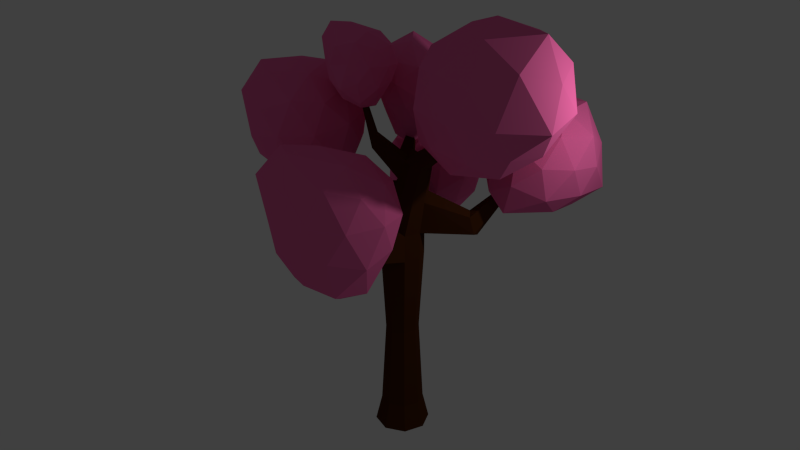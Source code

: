 # Source: Tree_3_C.blend  (saved by Blender 2.77.0; exported with 4.5.12 LTS)
import bpy
from mathutils import Matrix  # noqa: F401  (used for matrix-valued properties, if any)

bpy.ops.wm.read_factory_settings(use_empty=True)
scene = bpy.context.scene
scene.name = 'Scene'

# ---- collections
col_collection_1 = bpy.data.collections.new('Collection 1'); scene.collection.children.link(col_collection_1)

# ---- materials (node trees are filled in below, after node groups)
mat_tronc = bpy.data.materials.new('Tronc')
mat_tronc.alpha_threshold = 0.0
mat_tronc.use_transparent_shadow = False
mat_tronc.diffuse_color = (0.06998, 0.02124, 0.004957, 1.0)
mat_tronc.roughness = 0.5
mat_feuilles_pink = bpy.data.materials.new('Feuilles_pink')
mat_feuilles_pink.alpha_threshold = 0.0
mat_feuilles_pink.use_transparent_shadow = False
mat_feuilles_pink.diffuse_color = (0.9131, 0.1529, 0.4072, 1.0)
mat_feuilles_pink.roughness = 0.5

# ---- material node trees

# ---- world
world_world = bpy.data.worlds.new('World'); scene.world = world_world
world_world.color = (0.05088, 0.05088, 0.05088)
world_world.use_sun_shadow = False
world_world.sun_shadow_jitter_overblur = 0.0
world_world.cycles.sampling_method = 'NONE'
world_world.cycles.sample_map_resolution = 256

# ---- lights
light_lamp = bpy.data.lights.new('Lamp', 'POINT')
light_lamp.transmission_factor = 0.0
light_lamp.cutoff_distance = 30.0
light_lamp.energy = 100.0
light_lamp.shadow_buffer_clip_start = 1.001
light_lamp.shadow_soft_size = 0.1
light_lamp.shadow_maximum_resolution = 0.006
light_lamp.use_absolute_resolution = True
light_lamp.cycles.use_multiple_importance_sampling = False

# ---- meshes
me_cylinder = bpy.data.meshes.new('Cylinder')
me_cylinder.from_pydata([(4.531, -0.05615, 7.436), (6.806, -1.723, 8.682), (3.662, -2.752, 8.682), (1.347, -0.05615, 8.554), (3.662, 2.64, 8.682), (6.806, 1.61, 8.682), (5.506, -2.752, 10.7), (2.256, -1.723, 10.7), (1.695, 1.94, 10.69), (5.696, 3.246, 10.68), (7.736, 0.1786, 10.7), (4.792, -0.05615, 12.28), (3.849, -1.641, 7.645), (5.868, -1.036, 7.772), (5.357, -2.62, 8.505), (7.206, -0.05615, 8.505), (5.868, 0.9233, 7.772), (1.887, -0.05615, 7.645), (2.196, -1.641, 8.377), (4.02, 1.529, 7.772), (2.196, 1.529, 8.377), (5.357, 2.508, 8.505), (8.181, -1.057, 9.564), (7.914, 1.158, 9.69), (4.81, -3.226, 9.69), (6.658, -2.62, 9.69), (1.54, -1.036, 9.69), (2.683, -2.62, 9.69), (2.683, 2.508, 9.69), (1.54, 0.9233, 9.69), (6.379, 2.508, 9.69), (4.531, 3.113, 9.69), (6.956, -1.641, 11.21), (3.704, -2.62, 10.88), (1.295, 0.2734, 10.87), (3.704, 2.725, 10.88), (6.991, 2.135, 10.86), (5.303, -1.641, 11.94), (6.741, 0.5501, 11.93), (3.194, -1.036, 11.61), (2.632, 1.253, 11.6), (5.337, 2.135, 11.59), (-2.741, 0.2931, 6.987), (-3.151, -1.559, 8.632), (-3.773, -2.473, 6.655), (-4.897, -0.1203, 5.334), (-5.041, 2.181, 6.917), (-3.935, 1.317, 8.793), (-5.575, -3.157, 8.322), (-6.71, -2.294, 6.381), (-7.719, 0.8637, 6.213), (-6.872, 1.496, 8.519), (-5.704, -0.8153, 9.578), (-8.216, -1.384, 8.437), (-2.795, -1.153, 6.548), (-2.529, -0.6582, 7.848), (-3.135, -2.284, 7.653), (-3.23, -0.05606, 8.91), (-2.99, 1.032, 7.943), (-3.707, 0.1993, 5.423), (-4.088, -1.42, 5.73), (-3.64, 1.54, 6.84), (-4.834, 1.316, 5.884), (-4.341, 2.142, 7.902), (-4.27, -1.31, 9.371), (-4.731, 0.3809, 9.466), (-4.5, -3.222, 7.604), (-4.135, -2.684, 8.766), (-5.914, -1.358, 5.707), (-5.227, -2.716, 6.33), (-6.433, 1.71, 6.579), (-6.375, 0.3328, 5.802), (-5.418, 1.739, 8.844), (-6.068, 2.247, 7.741), (-6.024, -2.364, 9.401), (-6.304, -3.119, 7.272), (-7.64, -0.639, 5.935), (-7.561, 1.494, 7.531), (-6.458, 0.4858, 9.305), (-7.317, -2.631, 8.583), (-7.376, -1.254, 9.36), (-7.655, -2.009, 7.231), (-8.341, -0.03686, 6.997), (-7.751, 0.2185, 8.487), (5.615, 3.684, 5.399), (6.916, 4.926, 6.936), (5.673, 2.43, 7.192), (3.195, 2.122, 6.008), (3.116, 4.905, 5.181), (5.336, 7.043, 5.233), (5.488, 4.494, 8.598), (3.21, 2.875, 7.675), (1.167, 4.193, 6.689), (2.873, 6.901, 6.583), (5.221, 6.914, 7.667), (2.875, 5.961, 8.608), (5.866, 2.609, 6.1), (6.616, 4.242, 6.041), (6.65, 3.504, 7.095), (6.452, 6.459, 5.754), (5.687, 5.141, 5.31), (4.035, 2.074, 5.429), (4.52, 1.864, 6.517), (4.382, 4.229, 5.009), (3.017, 3.319, 5.335), (4.218, 5.858, 5.182), (6.384, 6.14, 7.374), (5.455, 7.627, 6.184), (5.93, 3.39, 8.081), (6.66, 4.858, 7.93), (3.09, 2.292, 7.131), (4.471, 2.299, 7.768), (2.039, 4.653, 5.856), (2.161, 3.191, 6.4), (4.075, 7.62, 5.547), (2.77, 6.12, 5.705), (5.455, 6.161, 8.581), (4.328, 3.473, 8.185), (1.632, 3.248, 7.411), (1.793, 5.926, 6.599), (4.008, 7.301, 7.167), (4.108, 5.416, 8.59), (3.986, 6.878, 8.453), (2.859, 4.19, 8.057), (1.468, 4.877, 7.584), (2.661, 6.556, 7.583), (-0.1253, 2.723, 7.565), (0.05582, 2.336, 9.072), (-0.8355, 1.216, 8.295), (-2.177, 2.109, 6.962), (-1.595, 4.273, 7.372), (-0.2506, 4.355, 8.568), (-1.784, 1.603, 9.609), (-2.907, 1.706, 8.487), (-3.726, 3.589, 7.637), (-2.061, 4.813, 8.973), (-1.302, 3.648, 9.81), (-3.427, 3.218, 9.603), (-0.3977, 1.629, 7.663), (0.2594, 2.46, 8.291), (-0.3128, 1.452, 8.656), (0.1858, 3.419, 8.881), (0.07936, 3.647, 7.995), (-1.323, 2.149, 6.774), (-1.306, 1.533, 7.519), (-0.7107, 3.599, 7.292), (-1.861, 3.244, 6.932), (-0.7843, 4.558, 7.882), (-0.432, 3.004, 9.611), (-0.6121, 4.19, 9.315), (-1.308, 1.069, 9.044), (-0.6292, 1.85, 9.565), (-2.545, 1.871, 7.74), (-1.946, 1.167, 8.357), (-2.68, 4.065, 7.474), (-2.989, 2.848, 7.335), (-1.212, 4.894, 8.698), (-2.002, 4.846, 7.995), (-1.67, 2.647, 10.13), (-2.636, 1.294, 9.064), (-3.592, 2.715, 7.936), (-3.128, 4.532, 8.257), (-1.569, 4.446, 9.641), (-2.842, 2.343, 9.876), (-2.273, 3.526, 10.23), (-3.5, 2.206, 8.951), (-3.929, 3.465, 8.418), (-2.741, 4.141, 9.389), (3.076, -4.389, 5.78), (2.616, -5.719, 7.657), (2.057, -7.196, 5.851), (1.207, -5.561, 4.008), (0.778, -2.576, 5.394), (1.825, -2.863, 7.375), (0.2031, -7.385, 7.554), (-0.8712, -7.118, 5.51), (-1.876, -4.085, 4.86), (-1.103, -2.785, 7.033), (-0.576, -4.727, 8.432), (-2.442, -5.632, 7.36), (3.037, -5.932, 5.565), (3.262, -5.065, 6.767), (2.663, -6.715, 6.809), (2.526, -4.168, 7.704), (2.797, -3.386, 6.601), (2.16, -4.945, 4.25), (2.004, -6.711, 4.601), (2.182, -3.217, 5.437), (1.018, -3.724, 4.516), (1.446, -2.32, 6.374), (1.473, -5.264, 8.325), (1.008, -3.585, 8.16), (1.3, -7.654, 6.879), (1.628, -6.785, 7.94), (0.1798, -6.666, 4.541), (0.8473, -7.808, 5.363), (-0.6031, -3.143, 5.112), (-0.5189, -4.717, 4.559), (0.3407, -2.443, 7.338), (-0.2748, -2.274, 6.174), (-0.8897, -6.295, 8.483), (-0.4924, -7.661, 6.51), (-1.787, -5.636, 4.813), (-1.76, -3.08, 6.057), (-0.7128, -3.539, 7.959), (-2.156, -6.804, 7.703), (-2.241, -5.229, 8.257), (-1.843, -6.595, 6.283), (-2.523, -4.739, 5.75), (-1.979, -4.048, 7.179), (0.136, 3.837, 4.51), (-0.05619, 4.676, 6.223), (-0.9129, 2.822, 5.788), (-2.113, 2.554, 3.897), (-1.502, 5.163, 3.49), (-0.2457, 6.323, 4.838), (-2.36, 4.213, 6.845), (-3.374, 3.32, 5.522), (-4.074, 4.506, 3.778), (-2.459, 6.982, 4.835), (-1.266, 6.939, 6.198), (-4.25, 5.744, 5.966), (-0.2275, 2.768, 5.029), (0.3895, 4.186, 5.404), (-0.3932, 3.398, 6.122), (0.1652, 5.647, 5.597), (0.2781, 5.154, 4.59), (-1.065, 2.509, 3.796), (-1.253, 2.481, 4.81), (-0.4605, 4.472, 3.798), (-1.716, 3.724, 3.436), (-0.6848, 5.933, 3.99), (-0.209, 6.182, 6.37), (-0.3203, 7.15, 5.556), (-1.665, 3.241, 6.551), (-0.9949, 4.522, 6.84), (-2.752, 2.912, 4.741), (-2.227, 2.735, 5.734), (-2.801, 4.946, 3.545), (-3.146, 3.556, 3.87), (-1.393, 6.908, 4.627), (-2.132, 6.226, 3.834), (-2.345, 5.719, 6.953), (-3.218, 3.386, 6.313), (-4.012, 3.859, 4.46), (-3.522, 6.028, 4.091), (-1.519, 7.603, 5.662), (-3.653, 5.109, 6.678), (-2.513, 7.077, 6.552), (-4.181, 4.166, 5.714), (-4.52, 4.997, 4.596), (-3.375, 6.575, 5.451), (-0.5827, -0.05173, 9.49), (-0.7515, -0.716, 10.57), (-1.127, -1.618, 9.61), (-1.689, -0.7898, 8.569), (-1.892, 0.9287, 9.287), (-1.224, 0.8581, 10.37), (-2.028, -2.003, 10.73), (-2.772, -1.606, 9.482), (-3.382, 0.05021, 9.079), (-2.87, 0.8703, 10.24), (-2.445, -0.4904, 11.18), (-3.581, -0.7097, 10.51), (-0.6024, -0.9204, 9.403), (-0.4334, -0.3856, 10.05), (-0.7533, -1.306, 10.12), (-0.8105, 0.1492, 10.57), (-0.7113, 0.5397, 9.931), (-1.153, -0.4313, 8.67), (-1.212, -1.401, 8.906), (-1.104, 0.5811, 9.294), (-1.786, 0.2533, 8.817), (-1.481, 1.116, 9.812), (-1.304, -0.7818, 11.09), (-1.641, 0.4841, 10.84), (-1.502, -1.834, 10.21), (-1.222, -1.645, 10.9), (-2.231, -1.389, 8.911), (-1.816, -1.987, 9.378), (-2.669, 0.5927, 9.172), (-2.633, -0.307, 8.895), (-2.056, 1.082, 10.37), (-2.448, 1.123, 9.737), (-2.606, -1.363, 11.25), (-2.516, -1.864, 10.04), (-3.323, -0.815, 9.083), (-3.274, 0.6609, 9.721), (-2.549, 0.1506, 10.89), (-3.399, -1.346, 10.72), (-3.375, -0.7872, 11.13), (-3.286, -1.288, 9.922), (-3.7, -0.2802, 9.601), (-3.343, 0.1679, 10.37), (0.0, 1.298, -2.971), (0.0, 1.0, 4.588), (0.9179, 0.9179, -2.971), (0.7071, 0.7071, 4.308), (1.298, -5.897e-08, -2.971), (1.0, -4.371e-08, 4.588), (0.9179, -0.9179, -2.971), (0.7071, -0.7071, 4.588), (-1.192e-07, -1.298, -2.971), (-0.4606, -2.465, 4.028), (-0.9179, -0.9179, -2.971), (-0.7071, -0.7071, 4.588), (-1.298, 1.326e-08, -2.971), (-1.0, 1.192e-08, 4.304), (-0.9179, 0.9179, -2.971), (-0.7071, 0.7071, 4.588), (0.0, 1.0, 4.588), (0.7071, 0.7071, 4.308), (1.0, -4.371e-08, 4.588), (0.7071, -0.7071, 4.588), (-5.96e-08, -1.0, 4.928), (-0.7071, -0.7071, 4.588), (-1.0, 1.192e-08, 4.304), (-0.7071, 0.7071, 4.588), (3.986, 0.2147, 8.837), (4.137, 0.1518, 8.837), (4.2, -1.077e-08, 8.837), (4.137, -0.1518, 8.837), (3.986, -0.2147, 8.837), (3.834, -0.1518, 8.837), (3.771, 1.177e-09, 8.837), (3.834, 0.1518, 8.837), (0.5211, -0.4295, 7.136), (0.3505, -1.049e-07, 7.164), (1.345, -0.4295, 7.004), (0.933, -0.6074, 7.07), (1.345, 0.4295, 7.004), (1.516, -9.217e-08, 6.977), (0.5211, 0.4295, 7.23), (0.933, 0.6074, 7.07), (0.0, 1.0, -2.056), (0.7071, 0.7071, -2.056), (1.0, -4.371e-08, -2.056), (0.7071, -0.7071, -2.056), (-5.96e-08, -1.0, -2.056), (-0.7071, -0.7071, -2.056), (-1.0, 1.192e-08, -2.056), (-0.7071, 0.7071, -2.056), (-0.356, -4.379e-08, 6.174), (0.445, -0.8128, 5.772), (1.246, -6.682e-08, 5.727), (-0.1214, 0.5747, 5.803), (-0.1214, -0.5747, 5.803), (1.011, -0.5747, 5.74), (1.011, 0.5747, 5.956), (0.445, 0.8128, 5.772), (-4.784, -0.1009, 6.034), (-4.825, -1.871e-07, 5.993), (-4.784, 0.1009, 6.034), (-4.733, -1.95e-07, 6.26), (-4.7, 0.082, 6.207), (-4.7, -0.082, 6.207), (-3.192, -0.4467, 4.714), (-3.361, -0.03918, 4.55), (-3.192, 0.3683, 4.714), (-2.854, 0.292, 5.414), (-2.99, -0.03918, 5.628), (-2.854, -0.3704, 5.414), (0.0, 1.0, 3.652), (0.7071, 0.7071, 3.652), (1.0, -4.371e-08, 3.652), (0.7071, -0.7071, 3.652), (-5.96e-08, -1.0, 3.447), (-0.7071, -0.7071, 3.652), (-1.0, 1.192e-08, 3.651), (-0.7071, 0.7071, 3.652), (0.7071, -0.7071, 4.588), (-5.96e-08, -1.0, 4.928), (-0.7071, -0.7071, 4.588), (0.7071, -0.7071, 3.652), (-5.96e-08, -1.0, 3.447), (-0.7071, -0.7071, 3.652), (-4.035e-07, -3.827, 5.124), (0.1169, -3.778, 5.124), (-0.1169, -3.778, 5.124), (-4.035e-07, -3.827, 5.18), (0.1169, -3.778, 5.124), (-0.1169, -3.778, 5.124), (0.1169, -3.778, 4.97), (-4.035e-07, -3.827, 4.936), (-0.1169, -3.778, 4.97), (-0.04064, -2.639, 3.906), (-0.4606, -2.465, 4.584), (-0.4606, -2.465, 4.584), (-0.04064, -2.639, 4.786), (0.3793, -2.465, 4.584), (0.3793, -2.465, 4.584), (0.3793, -2.465, 4.028), (3.809, 3.652, 6.167), (3.715, 3.69, 6.204), (3.847, 3.558, 6.204), (3.88, 3.558, 6.355), (3.849, 3.634, 6.385), (3.774, 3.666, 6.361), (2.329, 2.079, 4.49), (2.784, 1.952, 4.408), (2.895, 1.518, 4.545), (2.759, 1.359, 5.181), (2.295, 1.809, 5.161), (2.564, 1.649, 5.313), (0.1871, -0.505, 6.443), (1.172, -0.505, 6.347), (1.172, 0.505, 6.459), (0.6793, 0.7141, 6.395), (-0.01674, -7.313e-08, 6.649), (0.6793, -0.7141, 6.395), (1.375, -7.9e-08, 6.327), (0.1871, 0.505, 6.266), (-1.553, 2.865, 7.27), (-1.491, 2.839, 7.435), (-1.591, 2.796, 7.474), (-1.633, 2.69, 7.458), (-1.723, 2.69, 7.332), (-1.673, 2.814, 7.238), (-0.973, 1.427, 6.884), (-1.097, 1.133, 6.825), (-0.634, 1.504, 6.855), (-0.8251, 1.384, 6.197), (-0.5383, 1.512, 6.368), (-1.143, 1.094, 6.423), (0.551, 0.551, 0.8484), (0.7793, -3.078e-08, 0.8484), (0.551, -0.551, 0.8484), (-5.303e-08, -0.7793, 0.7671), (-0.551, -0.551, 0.8484), (-0.7793, 1.258e-08, 0.8478), (-0.551, 0.551, 0.8484), (-6.578e-09, 0.7793, 0.8484), (0.0, 1.0, 3.652), (0.0, 1.0, 4.588), (-0.7071, 0.7071, 4.588), (-0.7071, 0.7071, 3.652), (-1.32, 3.475, 4.004), (-1.32, 3.475, 4.236), (-1.495, 3.403, 4.236), (-1.495, 3.403, 4.004), (-0.7877, 1.908, 4.0), (-1.244, 1.72, 4.0), (-1.244, 1.72, 3.396), (-0.7877, 1.908, 3.396), (0.1871, -0.505, 6.443), (0.5211, -0.4295, 7.136), (0.3505, -1.049e-07, 7.164), (-0.01674, -7.313e-08, 6.649), (-1.999, -0.5258, 8.854), (-1.888, -0.5007, 9.085), (-1.945, -0.3576, 9.094), (-2.067, -0.3576, 8.922), (-0.9955, -0.9122, 7.382), (-1.166, -0.5839, 7.509), (-0.953, -0.5611, 7.862), (-0.8184, -0.8388, 7.852)], [], [(0, 13, 12), (1, 13, 15), (0, 12, 17), (0, 17, 19), (0, 19, 16), (1, 15, 22), (2, 14, 24), (3, 18, 26), (4, 20, 28), (5, 21, 30), (1, 22, 25), (2, 24, 27), (3, 26, 29), (4, 28, 31), (5, 30, 23), (6, 32, 37), (7, 33, 39), (8, 34, 40), (9, 35, 41), (10, 36, 38), (38, 41, 11), (38, 36, 41), (36, 9, 41), (41, 40, 11), (41, 35, 40), (35, 8, 40), (40, 39, 11), (40, 34, 39), (34, 7, 39), (39, 37, 11), (39, 33, 37), (33, 6, 37), (37, 38, 11), (37, 32, 38), (32, 10, 38), (23, 36, 10), (23, 30, 36), (30, 9, 36), (31, 35, 9), (31, 28, 35), (28, 8, 35), (29, 34, 8), (29, 26, 34), (26, 7, 34), (27, 33, 7), (27, 24, 33), (24, 6, 33), (25, 32, 6), (25, 22, 32), (22, 10, 32), (30, 31, 9), (30, 21, 31), (21, 4, 31), (28, 29, 8), (28, 20, 29), (20, 3, 29), (26, 27, 7), (26, 18, 27), (18, 2, 27), (24, 25, 6), (24, 14, 25), (14, 1, 25), (22, 23, 10), (22, 15, 23), (15, 5, 23), (16, 21, 5), (16, 19, 21), (19, 4, 21), (19, 20, 4), (19, 17, 20), (17, 3, 20), (17, 18, 3), (17, 12, 18), (12, 2, 18), (15, 16, 5), (15, 13, 16), (13, 0, 16), (12, 14, 2), (12, 13, 14), (13, 1, 14), (42, 55, 54), (43, 55, 57), (42, 54, 59), (42, 59, 61), (42, 61, 58), (43, 57, 64), (44, 56, 66), (45, 60, 68), (46, 62, 70), (47, 63, 72), (43, 64, 67), (44, 66, 69), (45, 68, 71), (46, 70, 73), (47, 72, 65), (48, 74, 79), (49, 75, 81), (50, 76, 82), (51, 77, 83), (52, 78, 80), (80, 83, 53), (80, 78, 83), (78, 51, 83), (83, 82, 53), (83, 77, 82), (77, 50, 82), (82, 81, 53), (82, 76, 81), (76, 49, 81), (81, 79, 53), (81, 75, 79), (75, 48, 79), (79, 80, 53), (79, 74, 80), (74, 52, 80), (65, 78, 52), (65, 72, 78), (72, 51, 78), (73, 77, 51), (73, 70, 77), (70, 50, 77), (71, 76, 50), (71, 68, 76), (68, 49, 76), (69, 75, 49), (69, 66, 75), (66, 48, 75), (67, 74, 48), (67, 64, 74), (64, 52, 74), (72, 73, 51), (72, 63, 73), (63, 46, 73), (70, 71, 50), (70, 62, 71), (62, 45, 71), (68, 69, 49), (68, 60, 69), (60, 44, 69), (66, 67, 48), (66, 56, 67), (56, 43, 67), (64, 65, 52), (64, 57, 65), (57, 47, 65), (58, 63, 47), (58, 61, 63), (61, 46, 63), (61, 62, 46), (61, 59, 62), (59, 45, 62), (59, 60, 45), (59, 54, 60), (54, 44, 60), (57, 58, 47), (57, 55, 58), (55, 42, 58), (54, 56, 44), (54, 55, 56), (55, 43, 56), (84, 97, 96), (85, 97, 99), (84, 96, 101), (84, 101, 103), (84, 103, 100), (85, 99, 106), (86, 98, 108), (87, 102, 110), (88, 104, 112), (89, 105, 114), (85, 106, 109), (86, 108, 111), (87, 110, 113), (88, 112, 115), (89, 114, 107), (90, 116, 121), (91, 117, 123), (92, 118, 124), (93, 119, 125), (94, 120, 122), (122, 125, 95), (122, 120, 125), (120, 93, 125), (125, 124, 95), (125, 119, 124), (119, 92, 124), (124, 123, 95), (124, 118, 123), (118, 91, 123), (123, 121, 95), (123, 117, 121), (117, 90, 121), (121, 122, 95), (121, 116, 122), (116, 94, 122), (107, 120, 94), (107, 114, 120), (114, 93, 120), (115, 119, 93), (115, 112, 119), (112, 92, 119), (113, 118, 92), (113, 110, 118), (110, 91, 118), (111, 117, 91), (111, 108, 117), (108, 90, 117), (109, 116, 90), (109, 106, 116), (106, 94, 116), (114, 115, 93), (114, 105, 115), (105, 88, 115), (112, 113, 92), (112, 104, 113), (104, 87, 113), (110, 111, 91), (110, 102, 111), (102, 86, 111), (108, 109, 90), (108, 98, 109), (98, 85, 109), (106, 107, 94), (106, 99, 107), (99, 89, 107), (100, 105, 89), (100, 103, 105), (103, 88, 105), (103, 104, 88), (103, 101, 104), (101, 87, 104), (101, 102, 87), (101, 96, 102), (96, 86, 102), (99, 100, 89), (99, 97, 100), (97, 84, 100), (96, 98, 86), (96, 97, 98), (97, 85, 98), (126, 139, 138), (127, 139, 141), (126, 138, 143), (126, 143, 145), (126, 145, 142), (127, 141, 148), (128, 140, 150), (129, 144, 152), (130, 146, 154), (131, 147, 156), (127, 148, 151), (128, 150, 153), (129, 152, 155), (130, 154, 157), (131, 156, 149), (132, 158, 163), (133, 159, 165), (134, 160, 166), (135, 161, 167), (136, 162, 164), (164, 167, 137), (164, 162, 167), (162, 135, 167), (167, 166, 137), (167, 161, 166), (161, 134, 166), (166, 165, 137), (166, 160, 165), (160, 133, 165), (165, 163, 137), (165, 159, 163), (159, 132, 163), (163, 164, 137), (163, 158, 164), (158, 136, 164), (149, 162, 136), (149, 156, 162), (156, 135, 162), (157, 161, 135), (157, 154, 161), (154, 134, 161), (155, 160, 134), (155, 152, 160), (152, 133, 160), (153, 159, 133), (153, 150, 159), (150, 132, 159), (151, 158, 132), (151, 148, 158), (148, 136, 158), (156, 157, 135), (156, 147, 157), (147, 130, 157), (154, 155, 134), (154, 146, 155), (146, 129, 155), (152, 153, 133), (152, 144, 153), (144, 128, 153), (150, 151, 132), (150, 140, 151), (140, 127, 151), (148, 149, 136), (148, 141, 149), (141, 131, 149), (142, 147, 131), (142, 145, 147), (145, 130, 147), (145, 146, 130), (145, 143, 146), (143, 129, 146), (143, 144, 129), (143, 138, 144), (138, 128, 144), (141, 142, 131), (141, 139, 142), (139, 126, 142), (138, 140, 128), (138, 139, 140), (139, 127, 140), (168, 181, 180), (169, 181, 183), (168, 180, 185), (168, 185, 187), (168, 187, 184), (169, 183, 190), (170, 182, 192), (171, 186, 194), (172, 188, 196), (173, 189, 198), (169, 190, 193), (170, 192, 195), (171, 194, 197), (172, 196, 199), (173, 198, 191), (174, 200, 205), (175, 201, 207), (176, 202, 208), (177, 203, 209), (178, 204, 206), (206, 209, 179), (206, 204, 209), (204, 177, 209), (209, 208, 179), (209, 203, 208), (203, 176, 208), (208, 207, 179), (208, 202, 207), (202, 175, 207), (207, 205, 179), (207, 201, 205), (201, 174, 205), (205, 206, 179), (205, 200, 206), (200, 178, 206), (191, 204, 178), (191, 198, 204), (198, 177, 204), (199, 203, 177), (199, 196, 203), (196, 176, 203), (197, 202, 176), (197, 194, 202), (194, 175, 202), (195, 201, 175), (195, 192, 201), (192, 174, 201), (193, 200, 174), (193, 190, 200), (190, 178, 200), (198, 199, 177), (198, 189, 199), (189, 172, 199), (196, 197, 176), (196, 188, 197), (188, 171, 197), (194, 195, 175), (194, 186, 195), (186, 170, 195), (192, 193, 174), (192, 182, 193), (182, 169, 193), (190, 191, 178), (190, 183, 191), (183, 173, 191), (184, 189, 173), (184, 187, 189), (187, 172, 189), (187, 188, 172), (187, 185, 188), (185, 171, 188), (185, 186, 171), (185, 180, 186), (180, 170, 186), (183, 184, 173), (183, 181, 184), (181, 168, 184), (180, 182, 170), (180, 181, 182), (181, 169, 182), (210, 223, 222), (211, 223, 225), (210, 222, 227), (210, 227, 229), (210, 229, 226), (211, 225, 232), (212, 224, 234), (213, 228, 236), (214, 230, 238), (215, 231, 240), (211, 232, 235), (212, 234, 237), (213, 236, 239), (214, 238, 241), (215, 240, 233), (216, 242, 247), (217, 243, 249), (218, 244, 250), (219, 245, 251), (220, 246, 248), (248, 251, 221), (248, 246, 251), (246, 219, 251), (251, 250, 221), (251, 245, 250), (245, 218, 250), (250, 249, 221), (250, 244, 249), (244, 217, 249), (249, 247, 221), (249, 243, 247), (243, 216, 247), (247, 248, 221), (247, 242, 248), (242, 220, 248), (233, 246, 220), (233, 240, 246), (240, 219, 246), (241, 245, 219), (241, 238, 245), (238, 218, 245), (239, 244, 218), (239, 236, 244), (236, 217, 244), (237, 243, 217), (237, 234, 243), (234, 216, 243), (235, 242, 216), (235, 232, 242), (232, 220, 242), (240, 241, 219), (240, 231, 241), (231, 214, 241), (238, 239, 218), (238, 230, 239), (230, 213, 239), (236, 237, 217), (236, 228, 237), (228, 212, 237), (234, 235, 216), (234, 224, 235), (224, 211, 235), (232, 233, 220), (232, 225, 233), (225, 215, 233), (226, 231, 215), (226, 229, 231), (229, 214, 231), (229, 230, 214), (229, 227, 230), (227, 213, 230), (227, 228, 213), (227, 222, 228), (222, 212, 228), (225, 226, 215), (225, 223, 226), (223, 210, 226), (222, 224, 212), (222, 223, 224), (223, 211, 224), (252, 265, 264), (253, 265, 267), (252, 264, 269), (252, 269, 271), (252, 271, 268), (253, 267, 274), (254, 266, 276), (255, 270, 278), (256, 272, 280), (257, 273, 282), (253, 274, 277), (254, 276, 279), (255, 278, 281), (256, 280, 283), (257, 282, 275), (258, 284, 289), (259, 285, 291), (260, 286, 292), (261, 287, 293), (262, 288, 290), (290, 293, 263), (290, 288, 293), (288, 261, 293), (293, 292, 263), (293, 287, 292), (287, 260, 292), (292, 291, 263), (292, 286, 291), (286, 259, 291), (291, 289, 263), (291, 285, 289), (285, 258, 289), (289, 290, 263), (289, 284, 290), (284, 262, 290), (275, 288, 262), (275, 282, 288), (282, 261, 288), (283, 287, 261), (283, 280, 287), (280, 260, 287), (281, 286, 260), (281, 278, 286), (278, 259, 286), (279, 285, 259), (279, 276, 285), (276, 258, 285), (277, 284, 258), (277, 274, 284), (274, 262, 284), (282, 283, 261), (282, 273, 283), (273, 256, 283), (280, 281, 260), (280, 272, 281), (272, 255, 281), (278, 279, 259), (278, 270, 279), (270, 254, 279), (276, 277, 258), (276, 266, 277), (266, 253, 277), (274, 275, 262), (274, 267, 275), (267, 257, 275), (268, 273, 257), (268, 271, 273), (271, 256, 273), (271, 272, 256), (271, 269, 272), (269, 255, 272), (269, 270, 255), (269, 264, 270), (264, 254, 270), (267, 268, 257), (267, 265, 268), (265, 252, 268), (264, 266, 254), (264, 265, 266), (265, 253, 266), (362, 295, 297, 363), (363, 297, 299, 364), (364, 299, 301, 365), (390, 389, 380, 377), (389, 388, 379, 380), (367, 305, 307, 368), (299, 297, 311, 312), (369, 309, 434, 435), (368, 307, 309, 369), (294, 296, 298, 300, 302, 304, 306, 308), (327, 326, 323, 324), (303, 385, 383, 384), (295, 309, 317, 310), (297, 295, 310, 311), (301, 299, 312, 313), (307, 305, 315, 316), (386, 387, 378, 381), (309, 307, 316, 317), (319, 318, 325, 324, 323, 322, 321, 320), (329, 328, 321, 322), (331, 330, 319, 320), (332, 327, 324, 325), (326, 329, 322, 323), (328, 331, 320, 321), (330, 333, 318, 319), (333, 332, 325, 318), (418, 420, 413, 414), (406, 407, 333, 330), (405, 410, 331, 328), (404, 409, 329, 326), (419, 418, 414, 415), (410, 406, 330, 331), (409, 405, 328, 329), (408, 404, 444, 447), (306, 340, 341, 308), (308, 341, 334, 294), (304, 339, 340, 306), (302, 338, 339, 304), (300, 337, 338, 302), (298, 336, 337, 300), (296, 335, 336, 298), (294, 334, 335, 296), (359, 358, 352, 354), (314, 313, 347, 343), (401, 400, 394, 395), (357, 356, 350, 351), (315, 314, 343, 346), (313, 312, 344, 347), (399, 398, 393, 392), (310, 317, 345, 349), (351, 350, 355, 353), (352, 351, 353, 354), (361, 360, 353, 355), (358, 357, 351, 352), (356, 361, 355, 350), (360, 359, 354, 353), (342, 345, 359, 360), (315, 346, 361, 356), (317, 316, 357, 358), (346, 342, 360, 361), (316, 315, 356, 357), (345, 317, 358, 359), (429, 368, 369, 430), (430, 369, 362, 431), (428, 367, 368, 429), (427, 366, 367, 428), (426, 365, 366, 427), (425, 364, 365, 426), (424, 363, 364, 425), (431, 362, 363, 424), (367, 366, 374, 375), (313, 314, 371, 370), (366, 365, 373, 374), (314, 315, 372, 371), (382, 377, 376, 383), (383, 376, 378, 384), (378, 376, 379, 381), (376, 377, 380, 379), (387, 303, 384, 378), (391, 390, 377, 382), (385, 391, 382, 383), (388, 386, 381, 379), (314, 315, 386, 388), (366, 365, 391, 385), (365, 301, 390, 391), (305, 367, 303, 387), (315, 305, 387, 386), (367, 366, 385, 303), (313, 314, 388, 389), (301, 313, 389, 390), (394, 392, 396, 395), (392, 393, 397, 396), (398, 402, 397, 393), (402, 403, 396, 397), (400, 399, 392, 394), (403, 401, 395, 396), (348, 344, 401, 403), (312, 311, 399, 400), (349, 348, 403, 402), (310, 349, 402, 398), (311, 310, 398, 399), (344, 312, 400, 401), (342, 346, 404, 408), (343, 347, 405, 409), (344, 348, 406, 410), (345, 342, 408, 411), (346, 343, 409, 404), (347, 344, 410, 405), (348, 349, 407, 406), (349, 345, 411, 407), (412, 417, 414, 413), (417, 416, 415, 414), (422, 421, 417, 412), (423, 419, 415, 416), (421, 423, 416, 417), (420, 422, 412, 413), (333, 407, 422, 420), (411, 408, 423, 421), (408, 327, 419, 423), (407, 411, 421, 422), (327, 332, 418, 419), (332, 333, 420, 418), (334, 431, 424, 335), (335, 424, 425, 336), (336, 425, 426, 337), (337, 426, 427, 338), (338, 427, 428, 339), (339, 428, 429, 340), (341, 430, 431, 334), (340, 429, 430, 341), (441, 440, 437, 438), (309, 295, 433, 434), (295, 362, 432, 433), (362, 369, 435, 432), (439, 438, 437, 436), (442, 441, 438, 439), (440, 443, 436, 437), (443, 442, 439, 436), (432, 435, 442, 443), (433, 432, 443, 440), (435, 434, 441, 442), (434, 433, 440, 441), (453, 452, 448, 451), (326, 327, 446, 445), (327, 408, 447, 446), (404, 326, 445, 444), (451, 448, 449, 450), (455, 454, 450, 449), (454, 453, 451, 450), (452, 455, 449, 448), (444, 445, 455, 452), (446, 447, 453, 454), (445, 446, 454, 455), (447, 444, 452, 453)])
me_cylinder.polygons.foreach_set('material_index', [1, 1, 1, 1, 1, 1, 1, 1, 1, 1, 1, 1, 1, 1, 1, 1, 1, 1, 1, 1, 1, 1, 1, 1, 1, 1, 1, 1, 1, 1, 1, 1, 1, 1, 1, 1, 1, 1, 1, 1, 1, 1, 1, 1, 1, 1, 1, 1, 1, 1, 1, 1, 1, 1, 1, 1, 1, 1, 1, 1, 1, 1, 1, 1, 1, 1, 1, 1, 1, 1, 1, 1, 1, 1, 1, 1, 1, 1, 1, 1, 1, 1, 1, 1, 1, 1, 1, 1, 1, 1, 1, 1, 1, 1, 1, 1, 1, 1, 1, 1, 1, 1, 1, 1, 1, 1, 1, 1, 1, 1, 1, 1, 1, 1, 1, 1, 1, 1, 1, 1, 1, 1, 1, 1, 1, 1, 1, 1, 1, 1, 1, 1, 1, 1, 1, 1, 1, 1, 1, 1, 1, 1, 1, 1, 1, 1, 1, 1, 1, 1, 1, 1, 1, 1, 1, 1, 1, 1, 1, 1, 1, 1, 1, 1, 1, 1, 1, 1, 1, 1, 1, 1, 1, 1, 1, 1, 1, 1, 1, 1, 1, 1, 1, 1, 1, 1, 1, 1, 1, 1, 1, 1, 1, 1, 1, 1, 1, 1, 1, 1, 1, 1, 1, 1, 1, 1, 1, 1, 1, 1, 1, 1, 1, 1, 1, 1, 1, 1, 1, 1, 1, 1, 1, 1, 1, 1, 1, 1, 1, 1, 1, 1, 1, 1, 1, 1, 1, 1, 1, 1, 1, 1, 1, 1, 1, 1, 1, 1, 1, 1, 1, 1, 1, 1, 1, 1, 1, 1, 1, 1, 1, 1, 1, 1, 1, 1, 1, 1, 1, 1, 1, 1, 1, 1, 1, 1, 1, 1, 1, 1, 1, 1, 1, 1, 1, 1, 1, 1, 1, 1, 1, 1, 1, 1, 1, 1, 1, 1, 1, 1, 1, 1, 1, 1, 1, 1, 1, 1, 1, 1, 1, 1, 1, 1, 1, 1, 1, 1, 1, 1, 1, 1, 1, 1, 1, 1, 1, 1, 1, 1, 1, 1, 1, 1, 1, 1, 1, 1, 1, 1, 1, 1, 1, 1, 1, 1, 1, 1, 1, 1, 1, 1, 1, 1, 1, 1, 1, 1, 1, 1, 1, 1, 1, 1, 1, 1, 1, 1, 1, 1, 1, 1, 1, 1, 1, 1, 1, 1, 1, 1, 1, 1, 1, 1, 1, 1, 1, 1, 1, 1, 1, 1, 1, 1, 1, 1, 1, 1, 1, 1, 1, 1, 1, 1, 1, 1, 1, 1, 1, 1, 1, 1, 1, 1, 1, 1, 1, 1, 1, 1, 1, 1, 1, 1, 1, 1, 1, 1, 1, 1, 1, 1, 1, 1, 1, 1, 1, 1, 1, 1, 1, 1, 1, 1, 1, 1, 1, 1, 1, 1, 1, 1, 1, 1, 1, 1, 1, 1, 1, 1, 1, 1, 1, 1, 1, 1, 1, 1, 1, 1, 1, 1, 1, 1, 1, 1, 1, 1, 1, 1, 1, 1, 1, 1, 1, 1, 1, 1, 1, 1, 1, 1, 1, 1, 1, 1, 1, 1, 1, 1, 1, 1, 1, 1, 1, 1, 1, 1, 1, 1, 1, 1, 1, 1, 1, 1, 1, 1, 1, 1, 1, 1, 1, 1, 1, 1, 1, 1, 1, 1, 1, 1, 1, 1, 1, 1, 1, 1, 1, 1, 1, 1, 1, 1, 1, 1, 1, 1, 1, 1, 1, 1, 1, 1, 1, 1, 1, 1, 1, 1, 0, 0, 0, 0, 0, 0, 0, 0, 0, 0, 0, 0, 0, 0, 0, 0, 0, 0, 0, 0, 0, 0, 0, 0, 0, 0, 0, 0, 0, 0, 0, 0, 0, 0, 0, 0, 0, 0, 0, 0, 0, 0, 0, 0, 0, 0, 0, 0, 0, 0, 0, 0, 0, 0, 0, 0, 0, 0, 0, 0, 0, 0, 0, 0, 0, 0, 0, 0, 0, 0, 0, 0, 0, 0, 0, 0, 0, 0, 0, 0, 0, 0, 0, 0, 0, 0, 0, 0, 0, 0, 0, 0, 0, 0, 0, 0, 0, 0, 0, 0, 0, 0, 0, 0, 0, 0, 0, 0, 0, 0, 0, 0, 0, 0, 0, 0, 0, 0, 0, 0, 0, 0, 0, 0, 0, 0, 0, 0, 0, 0, 0, 0, 0, 0, 0, 0, 0, 0, 0, 0, 0, 0, 0, 0, 0, 0, 0, 0, 0, 0, 0, 0, 0, 0])
me_cylinder.materials.append(mat_tronc)
me_cylinder.materials.append(mat_feuilles_pink)
me_cylinder.use_remesh_preserve_volume = False
me_cylinder.use_remesh_preserve_attributes = False
me_cylinder.use_mirror_vertex_groups = False
me_cylinder.update()

# ---- objects
ob_tree03pink = bpy.data.objects.new('Tree03Pink', me_cylinder)
ob_lamp = bpy.data.objects.new('Lamp', light_lamp)

# ---- transforms, parenting, visibility, modifiers, constraints
ob_tree03pink.location = (0.0, 0.0, 1.139)
ob_tree03pink.scale = (0.318, 0.3155, 0.4436)
ob_tree03pink.lineart.crease_threshold = 0.0
ob_lamp.location = (4.076, 1.005, 5.904)
ob_lamp.rotation_euler = (0.6503, 0.05522, 1.866)
ob_lamp.lock_rotations_4d = False
ob_lamp.empty_display_type = 'ARROWS'
ob_lamp.color = (0.0, 0.0, 0.0, 0.0)
ob_lamp.lineart.crease_threshold = 0.0

# ---- collection membership
col_collection_1.objects.link(ob_tree03pink)
col_collection_1.objects.link(ob_lamp)

# ---- scene / render settings (as saved in the file)
scene.frame_start = 1; scene.frame_end = 250; scene.frame_set(1)
scene.render.engine = 'BLENDER_EEVEE_NEXT'
scene.render.resolution_percentage = 50
scene.render.dither_intensity = 0.0
scene.cycles.use_denoising = False
scene.cycles.samples = 10
scene.cycles.sampling_pattern = 'TABULATED_SOBOL'
scene.cycles.light_sampling_threshold = 0.0
scene.cycles.use_adaptive_sampling = False
scene.cycles.use_light_tree = False
scene.cycles.blur_glossy = 0.0
scene.cycles.pixel_filter_type = 'GAUSSIAN'
scene.cycles.sample_clamp_indirect = 0.0
scene.view_settings.view_transform = 'Standard'
bpy.context.view_layer.update()

# ---- added for rendering (the .blend has no active camera): camera
cam_auto = bpy.data.cameras.new('AutoCamera')
cam_auto.lens = 50.0
cam_auto.sensor_width = 36.0
cam_auto.clip_end = 1000.0
ob_auto_camera = bpy.data.objects.new('AutoCamera', cam_auto)
scene.collection.objects.link(ob_auto_camera)
ob_auto_camera.location = (9.09129, -10.9686, 10.497)
ob_auto_camera.rotation_euler = (1.09748, -7.21219e-08, 0.694738)
scene.camera = ob_auto_camera
bpy.context.view_layer.update()

